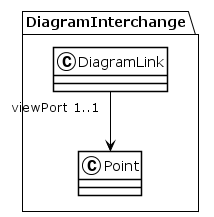

The diagram above was rendered by PlantUML. Its source (embedded in the PNG):
@startuml
!theme plain
package DiagramInterchange {
class DiagramLink {
}
DiagramLink "viewPort 1..1" --> Point
class Point {
}
}
@enduml